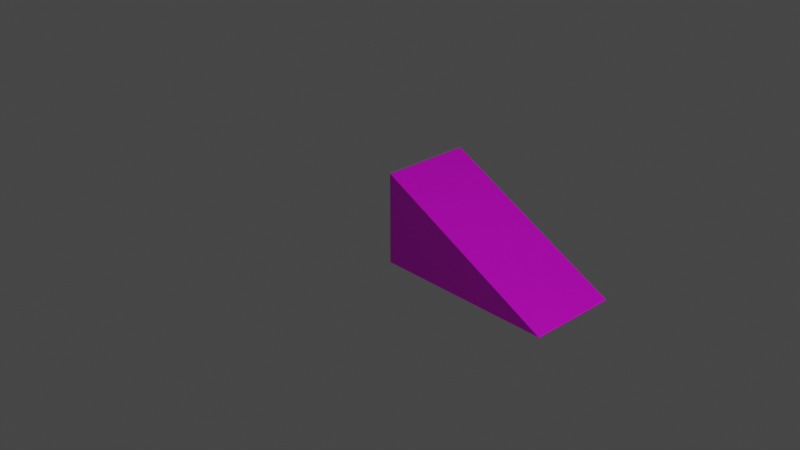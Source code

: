 # Source: simple_models_slope_1x1x2.blend  (saved by Blender 2.93.20; exported with 4.5.12 LTS)
import bpy
from mathutils import Matrix  # noqa: F401  (used for matrix-valued properties, if any)

bpy.ops.wm.read_factory_settings(use_empty=True)
scene = bpy.context.scene
scene.name = 'Scene'

# ---- collections
col_collection = bpy.data.collections.new('Collection'); scene.collection.children.link(col_collection)

# ---- images (referenced by path relative to the original .blend; pixels are not part of the script)
import os
ASSET_DIR = os.environ.get("B2B_ASSET_DIR", "")  # directory of the original .blend (textures are referenced by path, not embedded)
HERE = os.path.dirname(os.path.abspath(__file__))  # packed textures are extracted next to this script under _unpacked/

def load_image(name, relpath, width, height, colorspace="sRGB"):
    """Load a texture the original file referenced (path relative to the .blend, or extracted next to this script)."""
    p = next((c for c in (os.path.join(HERE, relpath), os.path.join(ASSET_DIR, relpath)) if relpath and os.path.exists(c)), "")
    if p:
        img = bpy.data.images.load(p, check_existing=True)
        img.name = name
    else:  # same state as the original file: an image datablock whose file is absent (Cycles renders it pink)
        img = bpy.data.images.new(name, width, height)
        img.source = "FILE"
        img.filepath = "//" + (relpath or name)
    img.colorspace_settings.name = colorspace
    return img
img_simple_models_sample_slope_1x1x2_map_png = load_image('simple_models_sample_slope_1x1x2_map.png', 'simple_models_sample_slope_1x1x2_map.png', 1024, 1024, 'sRGB')

# ---- materials (node trees are filled in below, after node groups)
mat_material = bpy.data.materials.new('Material')
mat_material.alpha_threshold = 0.0
mat_material.use_transparent_shadow = False
mat_material.line_color = (0.0, 0.0, 0.0, 1.0)

# ---- material node trees
mat_material.use_nodes = True; mat_material.node_tree.nodes.clear()
_N = mat_material.node_tree.nodes; _L = mat_material.node_tree.links
n0 = _N.new('ShaderNodeOutputMaterial'); n0.name = 'Material Output'; n0.location = (300, 300)
n1 = _N.new('ShaderNodeBsdfPrincipled'); n1.name = 'Principled BSDF'; n1.location = (10, 300)
n1.distribution = 'GGX'
n1.subsurface_method = 'BURLEY'
n1.inputs[2].default_value = 0.4
n1.inputs[3].default_value = 1.45
n1.inputs[27].default_value = (0.0, 0.0, 0.0, 1.0)
n1.inputs[28].default_value = 1.0
n2 = _N.new('ShaderNodeTexImage'); n2.name = 'Image Texture'; n2.location = (-280, 280)
n2.image = img_simple_models_sample_slope_1x1x2_map_png
_L.new(n1.outputs[0], n0.inputs[0])
_L.new(n2.outputs[0], n1.inputs[0])
n0.is_active_output = True

# ---- world
world_world = bpy.data.worlds.new('World'); scene.world = world_world
world_world.use_nodes = True; world_world.node_tree.nodes.clear()
_N = world_world.node_tree.nodes; _L = world_world.node_tree.links
n0 = _N.new('ShaderNodeOutputWorld'); n0.name = 'World Output'; n0.location = (300, 300)
n1 = _N.new('ShaderNodeBackground'); n1.name = 'Background'; n1.location = (10, 300)
n1.inputs[0].default_value = (0.05088, 0.05088, 0.05088, 1.0)
_L.new(n1.outputs[0], n0.inputs[0])
n0.is_active_output = True
world_world.color = (0.05088, 0.05088, 0.05088)
world_world.use_sun_shadow = False
world_world.sun_shadow_jitter_overblur = 0.0

# ---- cameras
cam_camera = bpy.data.cameras.new('Camera')
cam_camera.clip_end = 100.0
cam_camera.ortho_scale = 7.314

# ---- lights
light_light = bpy.data.lights.new('Light', 'POINT')
light_light.transmission_factor = 0.0
light_light.energy = 1000.0
light_light.shadow_soft_size = 0.1
light_light.shadow_maximum_resolution = 0.006
light_light.use_absolute_resolution = True

# ---- meshes
me_cube = bpy.data.meshes.new('Cube')
me_cube.from_pydata([(1.0, 1.0, -1.0), (1.0, -1.0, 1.0), (1.0, -1.0, -1.0), (-1.0, 1.0, -1.0), (-1.0, -1.0, 1.0), (-1.0, -1.0, -1.0)], [], [(2, 1, 4, 5), (3, 0, 2, 5), (5, 4, 3), (2, 0, 1), (3, 4, 1, 0)])
_uv = me_cube.uv_layers.new(name='UVMap')
_uv.uv.foreach_set('vector', [1.0, 0.75, 1.0, 1.0, 0.6667, 1.0, 0.6667, 0.75, 0.6667, 1.0, 0.3333, 1.0, 0.3333, 0.5, 0.6667, 0.5, 1.0, 0.25, 1.0, 0.5, 0.3333, 0.25, 0.3333, 0.0, 1.0, 0.0, 0.3333, 0.25, 0.3333, 0.4375, 0.3333, 1.0, 0.0, 1.0, 0.0, 0.4375])
me_cube.materials.append(mat_material)
me_cube.use_remesh_preserve_volume = False
me_cube.use_remesh_preserve_attributes = False
me_cube.use_mirror_vertex_groups = False
me_cube.update()

# ---- objects
ob_cube = bpy.data.objects.new('Cube', me_cube)
ob_light = bpy.data.objects.new('Light', light_light)
ob_camera = bpy.data.objects.new('Camera', cam_camera)

# ---- transforms, parenting, visibility, modifiers, constraints
ob_cube.location = (0.0, 0.5, 0.0)
ob_cube.scale = (0.5, 1.0, 0.5)
ob_cube.lock_rotations_4d = False
ob_cube.empty_display_type = 'ARROWS'
ob_cube.lineart.crease_threshold = 0.0
ob_light.location = (1.02, 6.673, 5.904)
ob_light.rotation_euler = (0.6503, 0.05522, 1.866)
ob_light.lock_location = (False, False, True)
ob_light.lock_rotation = (True, True, True)
ob_light.lock_rotations_4d = False
ob_light.empty_display_type = 'ARROWS'
ob_light.color = (0.0, 0.0, 0.0, 0.0)
ob_light.lineart.crease_threshold = 0.0
ob_camera.location = (7.359, 6.926, 4.958)
ob_camera.rotation_euler = (1.109, 0.0, 2.386)
ob_camera.lock_location = (True, True, True)
ob_camera.lock_rotation = (True, True, True)
ob_camera.lock_rotations_4d = False
ob_camera.empty_display_type = 'ARROWS'
ob_camera.color = (0.0, 0.0, 0.0, 0.0)
ob_camera.display_type = 'WIRE'
ob_camera.lineart.crease_threshold = 0.0

# ---- collection membership
col_collection.objects.link(ob_cube)
col_collection.objects.link(ob_light)
col_collection.objects.link(ob_camera)

# ---- scene / render settings (as saved in the file)
scene.camera = ob_camera
scene.frame_start = 1; scene.frame_end = 250; scene.frame_set(1)
scene.render.engine = 'BLENDER_EEVEE_NEXT'
scene.cycles.use_denoising = False
scene.cycles.samples = 128
scene.cycles.sampling_pattern = 'TABULATED_SOBOL'
scene.cycles.use_adaptive_sampling = False
scene.cycles.use_light_tree = False
scene.view_settings.view_transform = 'Filmic'
bpy.context.view_layer.update()

